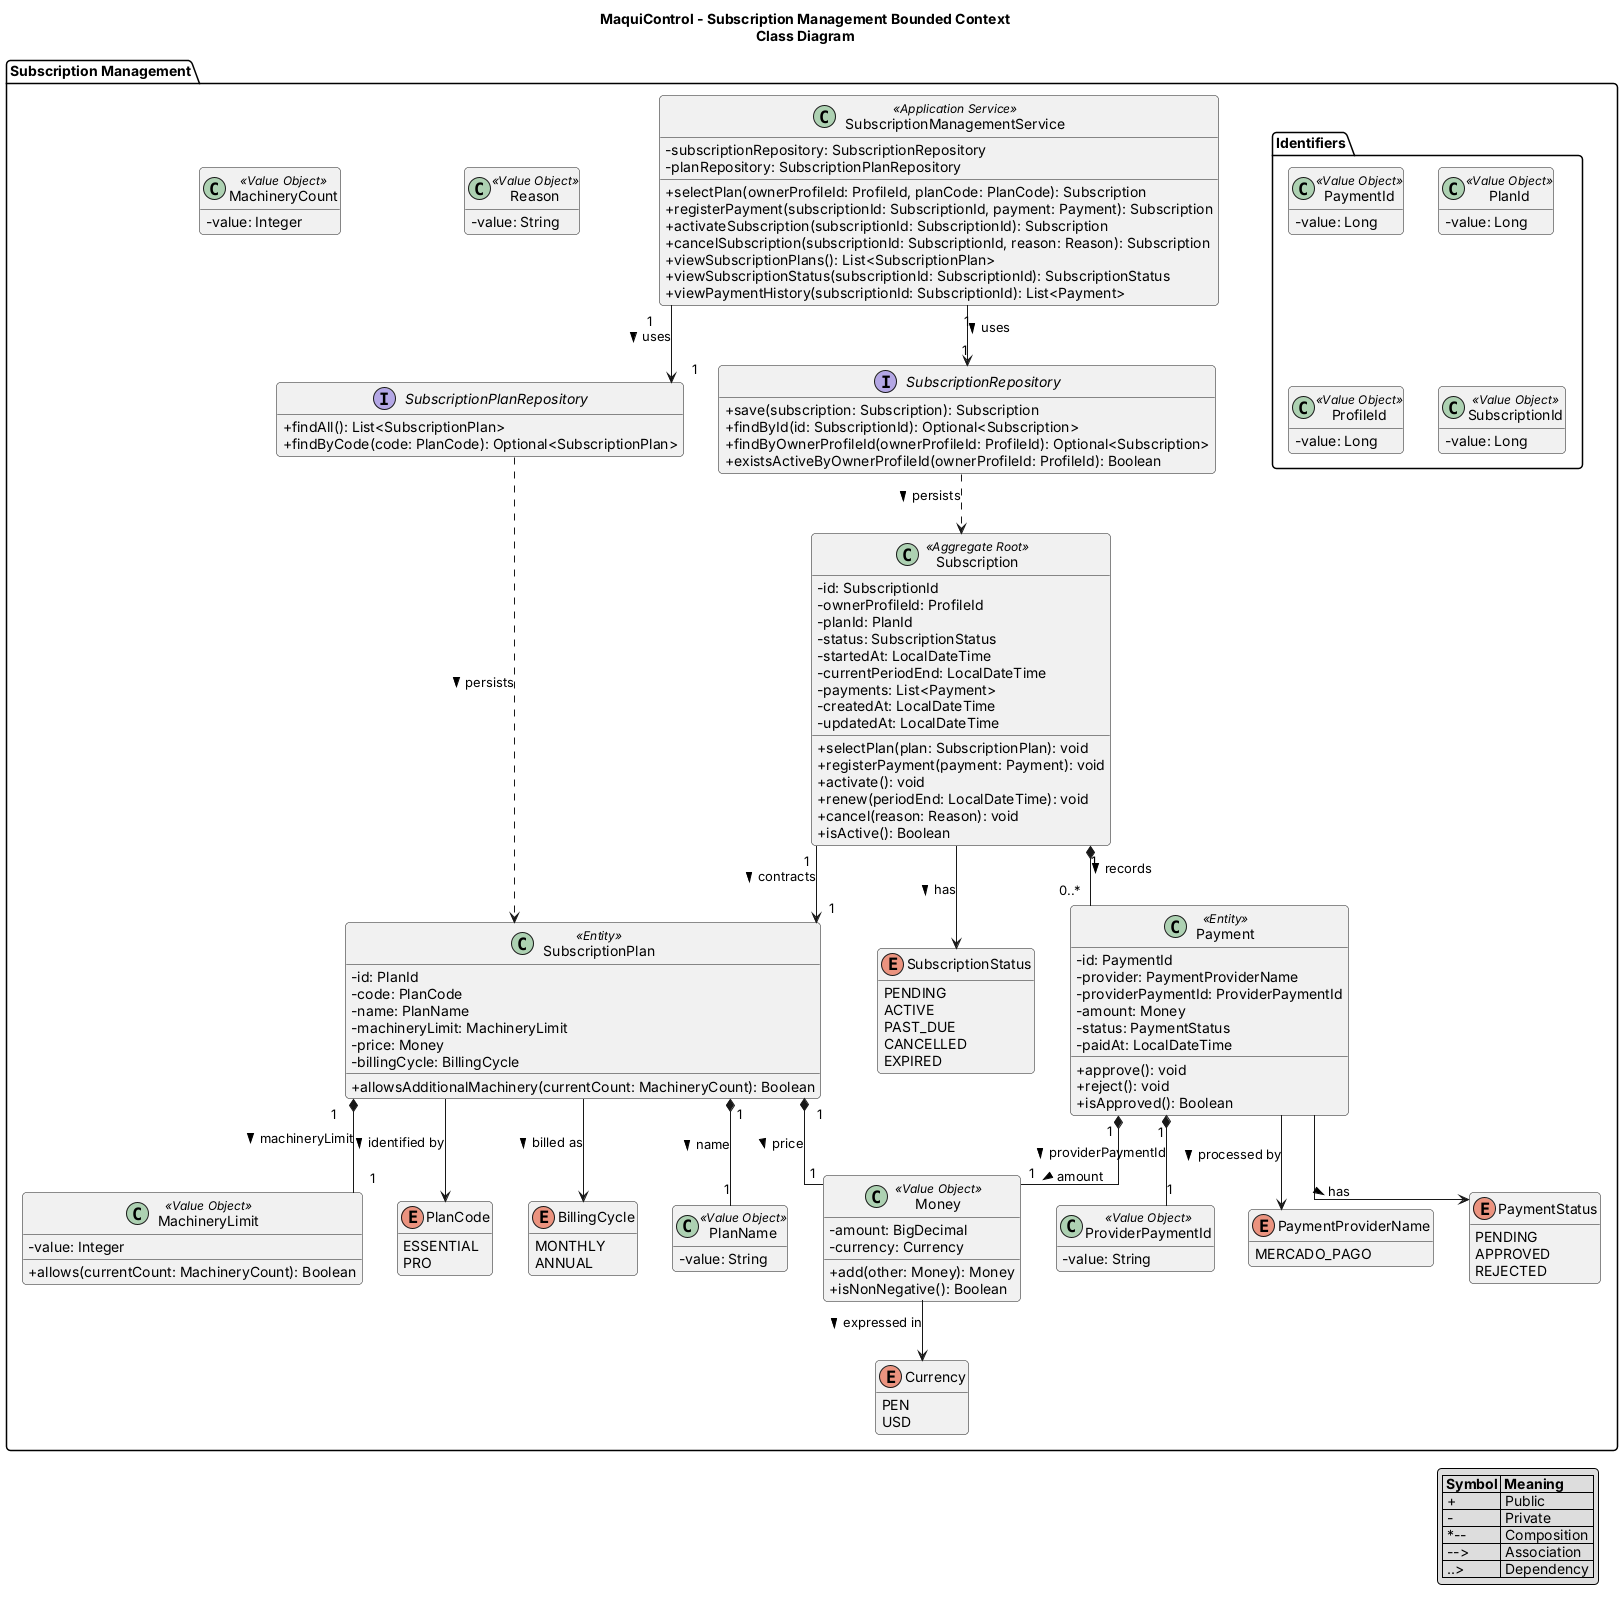

The diagram above was rendered by PlantUML. Its source (embedded in the PNG):
@startuml
title MaquiControl - Subscription Management Bounded Context\nClass Diagram

skinparam classAttributeIconSize 0
skinparam shadowing false
skinparam roundcorner 8
skinparam defaultFontName Arial
skinparam linetype ortho
hide empty members

package "Subscription Management" {

  class SubscriptionPlan <<Entity>> {
    - id: PlanId
    - code: PlanCode
    - name: PlanName
    - machineryLimit: MachineryLimit
    - price: Money
    - billingCycle: BillingCycle
    + allowsAdditionalMachinery(currentCount: MachineryCount): Boolean
  }

  class Subscription <<Aggregate Root>> {
    - id: SubscriptionId
    - ownerProfileId: ProfileId
    - planId: PlanId
    - status: SubscriptionStatus
    - startedAt: LocalDateTime
    - currentPeriodEnd: LocalDateTime
    - payments: List<Payment>
    - createdAt: LocalDateTime
    - updatedAt: LocalDateTime
    + selectPlan(plan: SubscriptionPlan): void
    + registerPayment(payment: Payment): void
    + activate(): void
    + renew(periodEnd: LocalDateTime): void
    + cancel(reason: Reason): void
    + isActive(): Boolean
  }

  class Payment <<Entity>> {
    - id: PaymentId
    - provider: PaymentProviderName
    - providerPaymentId: ProviderPaymentId
    - amount: Money
    - status: PaymentStatus
    - paidAt: LocalDateTime
    + approve(): void
    + reject(): void
    + isApproved(): Boolean
  }

  class Money <<Value Object>> {
    - amount: BigDecimal
    - currency: Currency
    + add(other: Money): Money
    + isNonNegative(): Boolean
  }

  enum Currency {
    PEN
    USD
  }

  enum PlanCode {
    ESSENTIAL
    PRO
  }

  enum BillingCycle {
    MONTHLY
    ANNUAL
  }

  enum SubscriptionStatus {
    PENDING
    ACTIVE
    PAST_DUE
    CANCELLED
    EXPIRED
  }

  enum PaymentProviderName {
    MERCADO_PAGO
  }

  enum PaymentStatus {
    PENDING
    APPROVED
    REJECTED
  }

  interface SubscriptionRepository {
    + save(subscription: Subscription): Subscription
    + findById(id: SubscriptionId): Optional<Subscription>
    + findByOwnerProfileId(ownerProfileId: ProfileId): Optional<Subscription>
    + existsActiveByOwnerProfileId(ownerProfileId: ProfileId): Boolean
  }

  interface SubscriptionPlanRepository {
    + findAll(): List<SubscriptionPlan>
    + findByCode(code: PlanCode): Optional<SubscriptionPlan>
  }

  class SubscriptionManagementService <<Application Service>> {
    - subscriptionRepository: SubscriptionRepository
    - planRepository: SubscriptionPlanRepository
    + selectPlan(ownerProfileId: ProfileId, planCode: PlanCode): Subscription
    + registerPayment(subscriptionId: SubscriptionId, payment: Payment): Subscription
    + activateSubscription(subscriptionId: SubscriptionId): Subscription
    + cancelSubscription(subscriptionId: SubscriptionId, reason: Reason): Subscription
    + viewSubscriptionPlans(): List<SubscriptionPlan>
    + viewSubscriptionStatus(subscriptionId: SubscriptionId): SubscriptionStatus
    + viewPaymentHistory(subscriptionId: SubscriptionId): List<Payment>
  }

  class Reason <<Value Object>> {
    - value: String
  }

  class PlanName <<Value Object>> {
    - value: String
  }

  class MachineryLimit <<Value Object>> {
    - value: Integer
    + allows(currentCount: MachineryCount): Boolean
  }

  class MachineryCount <<Value Object>> {
    - value: Integer
  }

  class ProviderPaymentId <<Value Object>> {
    - value: String
  }

  package "Identifiers" {
    class PaymentId <<Value Object>> {
      - value: Long
    }
    class PlanId <<Value Object>> {
      - value: Long
    }
    class ProfileId <<Value Object>> {
      - value: Long
    }
    class SubscriptionId <<Value Object>> {
      - value: Long
    }
  }
}

Subscription "1" *-- "0..*" Payment : records >
Subscription "1" --> "1" SubscriptionPlan : contracts >
Payment "1" *-- "1" Money : amount >
SubscriptionPlan "1" *-- "1" Money : price >
Money --> Currency : expressed in >
Subscription --> SubscriptionStatus : has >
Payment --> PaymentStatus : has >
Payment --> PaymentProviderName : processed by >
SubscriptionPlan --> PlanCode : identified by >
SubscriptionPlan --> BillingCycle : billed as >
SubscriptionManagementService "1" --> "1" SubscriptionRepository : uses >
SubscriptionManagementService "1" --> "1" SubscriptionPlanRepository : uses >
SubscriptionRepository ..> Subscription : persists >
SubscriptionPlanRepository ..> SubscriptionPlan : persists >

SubscriptionPlan "1" *-- "1" PlanName : name >
SubscriptionPlan "1" *-- "1" MachineryLimit : machineryLimit >
Payment "1" *-- "1" ProviderPaymentId : providerPaymentId >

legend right
  |= Symbol |= Meaning |
  | + | Public |
  | - | Private |
  | *-- | Composition |
  | --> | Association |
  | ..> | Dependency |
endlegend

@enduml